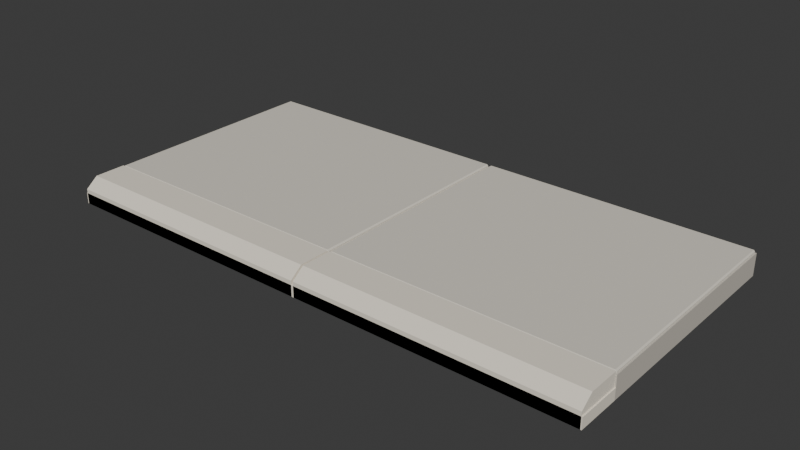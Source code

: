 # Source: sidewalk_straight.blend  (saved by Blender 5.1.30; exported with 4.5.12 LTS)
import bpy
from mathutils import Matrix  # noqa: F401  (used for matrix-valued properties, if any)

bpy.ops.wm.read_factory_settings(use_empty=True)
scene = bpy.context.scene
scene.name = 'Scene'

# ---- collections
col_collection = bpy.data.collections.new('Collection'); scene.collection.children.link(col_collection)

# ---- materials (node trees are filled in below, after node groups)
mat_seam = bpy.data.materials.new('Seam')
mat_seam.diffuse_color = (0.5776, 0.5395, 0.4735, 1.0)
mat_cream = bpy.data.materials.new('Cream')
mat_cream.diffuse_color = (0.8714, 0.807, 0.6867, 1.0)
mat_stone = bpy.data.materials.new('Stone')
mat_stone.diffuse_color = (0.7305, 0.6867, 0.5972, 1.0)

# ---- material node trees
mat_seam.use_nodes = True; mat_seam.node_tree.nodes.clear()
_N = mat_seam.node_tree.nodes; _L = mat_seam.node_tree.links
n0 = _N.new('ShaderNodeBsdfPrincipled'); n0.name = 'Principled BSDF'; n0.location = (-200, 100)
n0.inputs[0].default_value = (0.5776, 0.5395, 0.4735, 1.0)
n0.inputs[2].default_value = 0.86
n0.inputs[13].default_value = 0.22
n1 = _N.new('ShaderNodeOutputMaterial'); n1.name = 'Material Output'; n1.location = (200, 100)
_L.new(n0.outputs[0], n1.inputs[0])
n1.is_active_output = True
mat_cream.use_nodes = True; mat_cream.node_tree.nodes.clear()
_N = mat_cream.node_tree.nodes; _L = mat_cream.node_tree.links
n0 = _N.new('ShaderNodeBsdfPrincipled'); n0.name = 'Principled BSDF'; n0.location = (-200, 100)
n0.inputs[0].default_value = (0.8714, 0.807, 0.6867, 1.0)
n0.inputs[2].default_value = 0.86
n0.inputs[13].default_value = 0.22
n1 = _N.new('ShaderNodeOutputMaterial'); n1.name = 'Material Output'; n1.location = (200, 100)
_L.new(n0.outputs[0], n1.inputs[0])
n1.is_active_output = True
mat_stone.use_nodes = True; mat_stone.node_tree.nodes.clear()
_N = mat_stone.node_tree.nodes; _L = mat_stone.node_tree.links
n0 = _N.new('ShaderNodeBsdfPrincipled'); n0.name = 'Principled BSDF'; n0.location = (-200, 100)
n0.inputs[0].default_value = (0.7305, 0.6867, 0.5972, 1.0)
n0.inputs[2].default_value = 0.86
n0.inputs[13].default_value = 0.22
n1 = _N.new('ShaderNodeOutputMaterial'); n1.name = 'Material Output'; n1.location = (200, 100)
_L.new(n0.outputs[0], n1.inputs[0])
n1.is_active_output = True

# ---- world
world_world = bpy.data.worlds.new('World'); scene.world = world_world
world_world.use_nodes = True; world_world.node_tree.nodes.clear()
_N = world_world.node_tree.nodes; _L = world_world.node_tree.links
n0 = _N.new('ShaderNodeOutputWorld'); n0.name = 'World Output'; n0.location = (200, 100)
n1 = _N.new('ShaderNodeBackground'); n1.name = 'Background'; n1.location = (-200, 100)
n1.inputs[0].default_value = (0.05088, 0.05088, 0.05088, 1.0)
_L.new(n1.outputs[0], n0.inputs[0])
n0.is_active_output = True
world_world.color = (0.05088, 0.05088, 0.05088)
world_world.sun_shadow_jitter_overblur = 0.0

# ---- meshes
me_cube_001 = bpy.data.meshes.new('Cube.001')
me_cube_001.from_pydata([(-2.0, -0.84, -0.08), (-2.0, -0.84, 0.08), (-2.0, 0.84, -0.08), (-2.0, 0.84, 0.08), (2.0, -0.84, -0.08), (2.0, -0.84, 0.08), (2.0, 0.84, -0.08), (2.0, 0.84, 0.08)], [], [(0, 1, 3, 2), (2, 3, 7, 6), (6, 7, 5, 4), (4, 5, 1, 0), (2, 6, 4, 0), (7, 3, 1, 5)])
_uv = me_cube_001.uv_layers.new(name='UVMap')
_uv.uv.foreach_set('vector', [0.375, 0.0, 0.625, 0.0, 0.625, 0.25, 0.375, 0.25, 0.375, 0.25, 0.625, 0.25, 0.625, 0.5, 0.375, 0.5, 0.375, 0.5, 0.625, 0.5, 0.625, 0.75, 0.375, 0.75, 0.375, 0.75, 0.625, 0.75, 0.625, 1.0, 0.375, 1.0, 0.125, 0.5, 0.375, 0.5, 0.375, 0.75, 0.125, 0.75, 0.625, 0.5, 0.875, 0.5, 0.875, 0.75, 0.625, 0.75])
me_cube_001.materials.append(mat_seam)
me_cube_001.update()
me_cube_002 = bpy.data.meshes.new('Cube.002')
me_cube_002.from_pydata([(-2.0, -0.16, -0.04), (-2.0, -0.16, 0.04), (-2.0, 0.16, -0.04), (-2.0, 0.16, 0.04), (2.0, -0.16, -0.04), (2.0, -0.16, 0.04), (2.0, 0.16, -0.04), (2.0, 0.16, 0.04)], [], [(0, 1, 3, 2), (2, 3, 7, 6), (6, 7, 5, 4), (4, 5, 1, 0), (2, 6, 4, 0), (7, 3, 1, 5)])
_uv = me_cube_002.uv_layers.new(name='UVMap')
_uv.uv.foreach_set('vector', [0.375, 0.0, 0.625, 0.0, 0.625, 0.25, 0.375, 0.25, 0.375, 0.25, 0.625, 0.25, 0.625, 0.5, 0.375, 0.5, 0.375, 0.5, 0.625, 0.5, 0.625, 0.75, 0.375, 0.75, 0.375, 0.75, 0.625, 0.75, 0.625, 1.0, 0.375, 1.0, 0.125, 0.5, 0.375, 0.5, 0.375, 0.75, 0.125, 0.75, 0.625, 0.5, 0.875, 0.5, 0.875, 0.75, 0.625, 0.75])
me_cube_002.materials.append(mat_cream)
me_cube_002.update()
me_cube_003 = bpy.data.meshes.new('Cube.003')
me_cube_003.from_pydata([(-0.982, -0.831, -0.09), (-0.982, -0.84, -0.081), (-0.991, -0.831, -0.081), (-0.982, -0.84, 0.081), (-0.982, -0.831, 0.09), (-0.991, -0.831, 0.081), (-0.982, 0.831, -0.09), (-0.991, 0.831, -0.081), (-0.982, 0.84, -0.081), (-0.982, 0.831, 0.09), (-0.982, 0.84, 0.081), (-0.991, 0.831, 0.081), (0.982, -0.831, -0.09), (0.991, -0.831, -0.081), (0.982, -0.84, -0.081), (0.982, -0.831, 0.09), (0.982, -0.84, 0.081), (0.991, -0.831, 0.081), (0.982, 0.831, -0.09), (0.982, 0.84, -0.081), (0.991, 0.831, -0.081), (0.982, 0.831, 0.09), (0.991, 0.831, 0.081), (0.982, 0.84, 0.081)], [], [(0, 1, 2), (3, 4, 5), (6, 7, 8), (9, 10, 11), (12, 13, 14), (15, 16, 17), (18, 19, 20), (21, 22, 23), (6, 0, 2, 7), (1, 3, 5, 2), (4, 9, 11, 5), (10, 8, 7, 11), (18, 6, 8, 19), (9, 21, 23, 10), (22, 20, 19, 23), (12, 18, 20, 13), (21, 15, 17, 22), (16, 14, 13, 17), (0, 12, 14, 1), (15, 4, 3, 16), (6, 18, 12, 0), (2, 5, 11, 7), (14, 16, 3, 1), (21, 9, 4, 15), (8, 10, 23, 19), (20, 22, 17, 13)])
_uv = me_cube_003.uv_layers.new(name='UVMap')
_uv.uv.foreach_set('vector', [0.1261, 0.7487, 0.1261, 0.75, 0.125, 0.7487, 0.6125, 0.9989, 0.625, 0.9989, 0.6125, 1.0, 0.1261, 0.5013, 0.125, 0.5013, 0.1261, 0.5, 0.625, 0.2503, 0.6125, 0.2511, 0.6125, 0.249, 0.3739, 0.7487, 0.3844, 0.7487, 0.3807, 0.7506, 0.6256, 0.7499, 0.6125, 0.7511, 0.6125, 0.749, 0.3739, 0.5013, 0.3807, 0.4994, 0.3844, 0.5013, 0.6256, 0.5007, 0.6125, 0.5013, 0.6125, 0.4991, 0.1261, 0.5013, 0.1261, 0.7487, 0.125, 0.7487, 0.125, 0.5013, 0.3875, 0.0, 0.6125, 0.0, 0.6125, 0.001339, 0.3875, 0.001339, 0.625, 0.001339, 0.625, 0.2503, 0.6125, 0.249, 0.6125, 0.001339, 0.6125, 0.2511, 0.3875, 0.2511, 0.3875, 0.2487, 0.6125, 0.249, 0.3739, 0.5013, 0.1261, 0.5013, 0.1261, 0.5, 0.3807, 0.4994, 0.625, 0.2503, 0.6256, 0.5007, 0.6125, 0.4991, 0.6125, 0.2511, 0.6125, 0.5013, 0.3844, 0.5013, 0.3807, 0.4994, 0.6125, 0.4991, 0.3739, 0.7487, 0.3739, 0.5013, 0.3844, 0.5013, 0.3844, 0.7487, 0.6256, 0.5007, 0.6256, 0.7499, 0.6125, 0.749, 0.6125, 0.5013, 0.6125, 0.7511, 0.3807, 0.7506, 0.3844, 0.7487, 0.6125, 0.749, 0.1261, 0.7487, 0.3739, 0.7487, 0.3807, 0.7506, 0.1261, 0.75, 0.6256, 0.7499, 0.625, 0.9989, 0.6125, 0.9989, 0.6125, 0.7511, 0.1261, 0.5013, 0.3739, 0.5013, 0.3739, 0.7487, 0.1261, 0.7487, 0.3875, 0.001339, 0.6125, 0.001339, 0.6125, 0.249, 0.3875, 0.2487, 0.3807, 0.7506, 0.6125, 0.7511, 0.6125, 0.9989, 0.3875, 0.9989, 0.6256, 0.5007, 0.8739, 0.5013, 0.8739, 0.7487, 0.6256, 0.7499, 0.3875, 0.2511, 0.6125, 0.2511, 0.6125, 0.4991, 0.3807, 0.4994, 0.3844, 0.5013, 0.6125, 0.5013, 0.6125, 0.749, 0.3844, 0.7487])
me_cube_003.materials.append(mat_stone)
me_cube_003.update()
me_cream_curb_stone = bpy.data.meshes.new('Cream_curb_stone')
me_cream_curb_stone.from_pydata([(-1.992, -1.0, 0.0), (-1.992, -0.68, 0.0), (-1.992, -0.68, 0.18), (-1.992, -0.91, 0.18), (-1.992, -1.0, 0.11), (-0.008, -1.0, 0.0), (-0.008, -0.68, 0.0), (-0.008, -0.68, 0.18), (-0.008, -0.91, 0.18), (-0.008, -1.0, 0.11)], [], [(4, 3, 2, 1, 0), (5, 6, 7, 8, 9), (0, 1, 6, 5), (1, 2, 7, 6), (2, 3, 8, 7), (3, 4, 9, 8), (4, 0, 5, 9)])
me_cream_curb_stone.materials.append(mat_cream)
me_cream_curb_stone.update()
me_cube_004 = bpy.data.meshes.new('Cube.004')
me_cube_004.from_pydata([(-0.982, -0.831, -0.09), (-0.982, -0.84, -0.081), (-0.991, -0.831, -0.081), (-0.982, -0.84, 0.081), (-0.982, -0.831, 0.09), (-0.991, -0.831, 0.081), (-0.982, 0.831, -0.09), (-0.991, 0.831, -0.081), (-0.982, 0.84, -0.081), (-0.982, 0.831, 0.09), (-0.982, 0.84, 0.081), (-0.991, 0.831, 0.081), (0.982, -0.831, -0.09), (0.991, -0.831, -0.081), (0.982, -0.84, -0.081), (0.982, -0.831, 0.09), (0.982, -0.84, 0.081), (0.991, -0.831, 0.081), (0.982, 0.831, -0.09), (0.982, 0.84, -0.081), (0.991, 0.831, -0.081), (0.982, 0.831, 0.09), (0.991, 0.831, 0.081), (0.982, 0.84, 0.081)], [], [(0, 1, 2), (3, 4, 5), (6, 7, 8), (9, 10, 11), (12, 13, 14), (15, 16, 17), (18, 19, 20), (21, 22, 23), (6, 0, 2, 7), (1, 3, 5, 2), (4, 9, 11, 5), (10, 8, 7, 11), (18, 6, 8, 19), (9, 21, 23, 10), (22, 20, 19, 23), (12, 18, 20, 13), (21, 15, 17, 22), (16, 14, 13, 17), (0, 12, 14, 1), (15, 4, 3, 16), (6, 18, 12, 0), (2, 5, 11, 7), (14, 16, 3, 1), (21, 9, 4, 15), (8, 10, 23, 19), (20, 22, 17, 13)])
_uv = me_cube_004.uv_layers.new(name='UVMap')
_uv.uv.foreach_set('vector', [0.1261, 0.7487, 0.1261, 0.75, 0.125, 0.7487, 0.6125, 0.9989, 0.625, 0.9989, 0.6125, 1.0, 0.1261, 0.5013, 0.125, 0.5013, 0.1261, 0.5, 0.625, 0.2503, 0.6125, 0.2511, 0.6125, 0.249, 0.3739, 0.7487, 0.3844, 0.7487, 0.3807, 0.7506, 0.6256, 0.7499, 0.6125, 0.7511, 0.6125, 0.749, 0.3739, 0.5013, 0.3807, 0.4994, 0.3844, 0.5013, 0.6256, 0.5007, 0.6125, 0.5013, 0.6125, 0.4991, 0.1261, 0.5013, 0.1261, 0.7487, 0.125, 0.7487, 0.125, 0.5013, 0.3875, 0.0, 0.6125, 0.0, 0.6125, 0.001339, 0.3875, 0.001339, 0.625, 0.001339, 0.625, 0.2503, 0.6125, 0.249, 0.6125, 0.001339, 0.6125, 0.2511, 0.3875, 0.2511, 0.3875, 0.2487, 0.6125, 0.249, 0.3739, 0.5013, 0.1261, 0.5013, 0.1261, 0.5, 0.3807, 0.4994, 0.625, 0.2503, 0.6256, 0.5007, 0.6125, 0.4991, 0.6125, 0.2511, 0.6125, 0.5013, 0.3844, 0.5013, 0.3807, 0.4994, 0.6125, 0.4991, 0.3739, 0.7487, 0.3739, 0.5013, 0.3844, 0.5013, 0.3844, 0.7487, 0.6256, 0.5007, 0.6256, 0.7499, 0.6125, 0.749, 0.6125, 0.5013, 0.6125, 0.7511, 0.3807, 0.7506, 0.3844, 0.7487, 0.6125, 0.749, 0.1261, 0.7487, 0.3739, 0.7487, 0.3807, 0.7506, 0.1261, 0.75, 0.6256, 0.7499, 0.625, 0.9989, 0.6125, 0.9989, 0.6125, 0.7511, 0.1261, 0.5013, 0.3739, 0.5013, 0.3739, 0.7487, 0.1261, 0.7487, 0.3875, 0.001339, 0.6125, 0.001339, 0.6125, 0.249, 0.3875, 0.2487, 0.3807, 0.7506, 0.6125, 0.7511, 0.6125, 0.9989, 0.3875, 0.9989, 0.6256, 0.5007, 0.8739, 0.5013, 0.8739, 0.7487, 0.6256, 0.7499, 0.3875, 0.2511, 0.6125, 0.2511, 0.6125, 0.4991, 0.3807, 0.4994, 0.3844, 0.5013, 0.6125, 0.5013, 0.6125, 0.749, 0.3844, 0.7487])
me_cube_004.materials.append(mat_stone)
me_cube_004.update()
me_cream_curb_stone_001 = bpy.data.meshes.new('Cream_curb_stone.001')
me_cream_curb_stone_001.from_pydata([(0.008, -1.0, 0.0), (0.008, -0.68, 0.0), (0.008, -0.68, 0.18), (0.008, -0.91, 0.18), (0.008, -1.0, 0.11), (1.992, -1.0, 0.0), (1.992, -0.68, 0.0), (1.992, -0.68, 0.18), (1.992, -0.91, 0.18), (1.992, -1.0, 0.11)], [], [(4, 3, 2, 1, 0), (5, 6, 7, 8, 9), (0, 1, 6, 5), (1, 2, 7, 6), (2, 3, 8, 7), (3, 4, 9, 8), (4, 0, 5, 9)])
me_cream_curb_stone_001.materials.append(mat_cream)
me_cream_curb_stone_001.update()

# ---- objects
ob_lowcar_sidewalk_straight = bpy.data.objects.new('Lowcar_sidewalk_straight', None)
ob_continuous_paving_subbase = bpy.data.objects.new('Continuous_paving_subbase', me_cube_001)
ob_continuous_curb_subbase = bpy.data.objects.new('Continuous_curb_subbase', me_cube_002)
ob_broad_paving_slab = bpy.data.objects.new('Broad_paving_slab', me_cube_003)
ob_cream_curb_stone = bpy.data.objects.new('Cream_curb_stone', me_cream_curb_stone)
ob_broad_paving_slab_001 = bpy.data.objects.new('Broad_paving_slab.001', me_cube_004)
ob_cream_curb_stone_001 = bpy.data.objects.new('Cream_curb_stone.001', me_cream_curb_stone_001)

# ---- transforms, parenting, visibility, modifiers, constraints
ob_lowcar_sidewalk_straight.location = (0.0, 0.0, 0.0)
ob_continuous_paving_subbase.parent = ob_lowcar_sidewalk_straight
ob_continuous_paving_subbase.location = (0.0, 0.16, 0.08)
ob_continuous_curb_subbase.parent = ob_lowcar_sidewalk_straight
ob_continuous_curb_subbase.location = (0.0, -0.84, 0.04)
ob_broad_paving_slab.parent = ob_lowcar_sidewalk_straight
ob_broad_paving_slab.location = (-1.0, 0.16, 0.09)
ob_cream_curb_stone.parent = ob_lowcar_sidewalk_straight
ob_cream_curb_stone.location = (0.0, 0.0, 0.0)
ob_broad_paving_slab_001.parent = ob_lowcar_sidewalk_straight
ob_broad_paving_slab_001.location = (1.0, 0.16, 0.09)
ob_cream_curb_stone_001.parent = ob_lowcar_sidewalk_straight
ob_cream_curb_stone_001.location = (0.0, 0.0, 0.0)

# ---- collection membership
col_collection.objects.link(ob_lowcar_sidewalk_straight)
col_collection.objects.link(ob_continuous_paving_subbase)
col_collection.objects.link(ob_continuous_curb_subbase)
col_collection.objects.link(ob_broad_paving_slab)
col_collection.objects.link(ob_cream_curb_stone)
col_collection.objects.link(ob_broad_paving_slab_001)
col_collection.objects.link(ob_cream_curb_stone_001)

# ---- scene / render settings (as saved in the file)
scene.frame_start = 1; scene.frame_end = 250; scene.frame_set(1)
scene.render.engine = 'BLENDER_EEVEE_NEXT'
scene.render.bake_bias = 0.0
scene.render.bake_samples = 0
scene.cycles.sampling_pattern = 'TABULATED_SOBOL'
scene.eevee.use_volume_custom_range = False
bpy.context.view_layer.update()

# ---- added for rendering (the .blend has no active camera and no usable light): camera, sun
cam_auto = bpy.data.cameras.new('AutoCamera')
cam_auto.lens = 50.0
cam_auto.sensor_width = 36.0
cam_auto.clip_end = 1000.0
ob_auto_camera = bpy.data.objects.new('AutoCamera', cam_auto)
scene.collection.objects.link(ob_auto_camera)
ob_auto_camera.location = (4.14108, -4.9693, 3.40286)
ob_auto_camera.rotation_euler = (1.09748, -7.21219e-08, 0.694738)
scene.camera = ob_auto_camera
light_auto_sun = bpy.data.lights.new('AutoSun', 'SUN')
light_auto_sun.energy = 3.0
light_auto_sun.angle = 0.0523599
ob_auto_sun = bpy.data.objects.new('AutoSun', light_auto_sun)
scene.collection.objects.link(ob_auto_sun)
ob_auto_sun.rotation_euler = (0.872665, 0.174533, 0.523599)
bpy.context.view_layer.update()
